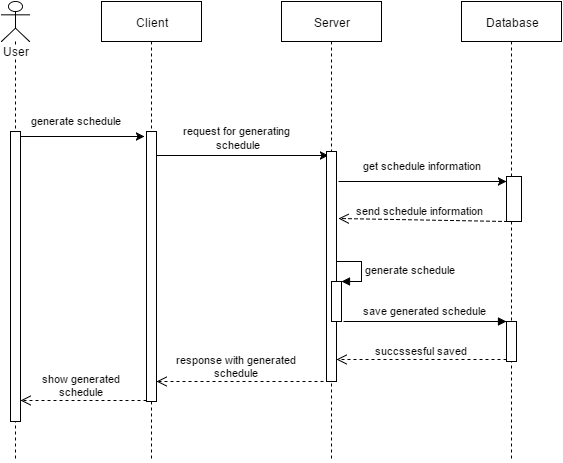

The diagram above was exported from draw.io. Its source (the exported page's mxGraphModel, read from the mxfile embedded in the PNG):
<mxGraphModel dx="1046" dy="505" grid="1" gridSize="10" guides="1" tooltips="1" connect="1" arrows="1" fold="1" page="1" pageScale="1" pageWidth="826" pageHeight="1169" background="#ffffff" math="0" shadow="0">
  <root>
    <mxCell id="0" />
    <mxCell id="1" parent="0" />
    <mxCell id="2" value="User" style="shape=umlLifeline;participant=umlActor;perimeter=lifelinePerimeter;whiteSpace=wrap;html=1;container=1;collapsible=0;recursiveResize=0;verticalAlign=top;spacingTop=36;labelBackgroundColor=#ffffff;outlineConnect=0;" parent="1" vertex="1">
      <mxGeometry x="110" y="40" width="28" height="460" as="geometry" />
    </mxCell>
    <mxCell id="13" value="" style="html=1;points=[];perimeter=orthogonalPerimeter;" parent="2" vertex="1">
      <mxGeometry x="9" y="130" width="10" height="290" as="geometry" />
    </mxCell>
    <mxCell id="5" value="Client" style="shape=umlLifeline;perimeter=lifelinePerimeter;whiteSpace=wrap;html=1;container=1;collapsible=0;recursiveResize=0;outlineConnect=0;" parent="1" vertex="1">
      <mxGeometry x="210" y="40" width="100" height="460" as="geometry" />
    </mxCell>
    <mxCell id="7" value="Server" style="html=1;points=[];perimeter=orthogonalPerimeter;shape=umlLifeline;participant=label;fontFamily=Helvetica;fontSize=12;fontColor=#000000;align=center;strokeColor=#000000;fillColor=#ffffff;" parent="1" vertex="1">
      <mxGeometry x="390" y="40" width="100" height="460" as="geometry" />
    </mxCell>
    <mxCell id="9" value="Database" style="shape=umlLifeline;perimeter=lifelinePerimeter;whiteSpace=wrap;html=1;container=1;collapsible=0;recursiveResize=0;outlineConnect=0;" parent="1" vertex="1">
      <mxGeometry x="570" y="40" width="100" height="460" as="geometry" />
    </mxCell>
    <mxCell id="29" value="" style="html=1;points=[];perimeter=orthogonalPerimeter;" parent="9" vertex="1">
      <mxGeometry x="45" y="175" width="15" height="45" as="geometry" />
    </mxCell>
    <mxCell id="36" value="" style="html=1;points=[];perimeter=orthogonalPerimeter;" parent="9" vertex="1">
      <mxGeometry x="45" y="320" width="10" height="40" as="geometry" />
    </mxCell>
    <mxCell id="24" value="" style="edgeStyle=none;rounded=0;html=1;jettySize=auto;orthogonalLoop=1;entryX=0.18;entryY=0.018;entryPerimeter=0;" parent="1" source="15" target="23" edge="1">
      <mxGeometry relative="1" as="geometry" />
    </mxCell>
    <mxCell id="15" value="" style="html=1;points=[];perimeter=orthogonalPerimeter;" parent="1" vertex="1">
      <mxGeometry x="255" y="170" width="10" height="270" as="geometry" />
    </mxCell>
    <mxCell id="30" value="" style="edgeStyle=none;rounded=0;html=1;jettySize=auto;orthogonalLoop=1;" parent="1" target="29" edge="1">
      <mxGeometry relative="1" as="geometry">
        <mxPoint x="447" y="220" as="sourcePoint" />
      </mxGeometry>
    </mxCell>
    <mxCell id="23" value="" style="html=1;points=[];perimeter=orthogonalPerimeter;" parent="1" vertex="1">
      <mxGeometry x="435" y="190" width="10" height="230" as="geometry" />
    </mxCell>
    <mxCell id="16" value="" style="edgeStyle=none;rounded=0;html=1;jettySize=auto;orthogonalLoop=1;entryX=-0.22;entryY=0.019;entryPerimeter=0;" parent="1" source="13" target="15" edge="1">
      <mxGeometry relative="1" as="geometry">
        <mxPoint x="253" y="150" as="targetPoint" />
      </mxGeometry>
    </mxCell>
    <mxCell id="17" value="&lt;font style=&quot;font-size: 11px&quot;&gt;generate schedule&lt;/font&gt;" style="text;html=1;resizable=0;points=[];autosize=1;align=left;verticalAlign=top;spacingTop=-4;" parent="1" vertex="1">
      <mxGeometry x="138" y="150" width="110" height="20" as="geometry" />
    </mxCell>
    <mxCell id="25" value="&lt;font style=&quot;font-size: 11px&quot;&gt;request for generating&lt;/font&gt;&lt;div style=&quot;text-align: center&quot;&gt;&lt;font style=&quot;font-size: 11px&quot;&gt;&amp;nbsp;schedule&lt;/font&gt;&lt;/div&gt;" style="text;html=1;resizable=0;points=[];autosize=1;align=left;verticalAlign=top;spacingTop=-4;" parent="1" vertex="1">
      <mxGeometry x="290" y="160" width="130" height="30" as="geometry" />
    </mxCell>
    <mxCell id="31" value="&lt;div style=&quot;text-align: center&quot;&gt;&lt;font style=&quot;font-size: 11px&quot;&gt;&lt;span&gt;get&lt;/span&gt;&lt;span&gt;&amp;nbsp;schedule&amp;nbsp;&lt;/span&gt;&lt;span&gt;information&lt;/span&gt;&lt;/font&gt;&lt;/div&gt;" style="text;html=1;resizable=0;points=[];autosize=1;align=left;verticalAlign=top;spacingTop=-4;" parent="1" vertex="1">
      <mxGeometry x="470" y="195" width="140" height="20" as="geometry" />
    </mxCell>
    <mxCell id="32" value="send schedule information" style="html=1;verticalAlign=bottom;endArrow=open;dashed=1;endSize=8;exitX=0.053;exitY=0.996;exitPerimeter=0;entryX=1.18;entryY=0.291;entryPerimeter=0;" parent="1" source="29" target="23" edge="1">
      <mxGeometry relative="1" as="geometry">
        <mxPoint x="590" y="300" as="sourcePoint" />
        <mxPoint x="447" y="280" as="targetPoint" />
      </mxGeometry>
    </mxCell>
    <mxCell id="33" value="" style="html=1;points=[];perimeter=orthogonalPerimeter;" parent="1" vertex="1">
      <mxGeometry x="440" y="320" width="10" height="40" as="geometry" />
    </mxCell>
    <mxCell id="34" value="generate schedule" style="edgeStyle=orthogonalEdgeStyle;html=1;align=left;spacingLeft=2;endArrow=block;rounded=0;entryX=1;entryY=0;" parent="1" target="33" edge="1">
      <mxGeometry relative="1" as="geometry">
        <mxPoint x="445" y="300" as="sourcePoint" />
        <Array as="points">
          <mxPoint x="470" y="300" />
        </Array>
      </mxGeometry>
    </mxCell>
    <mxCell id="35" value="" style="html=1;verticalAlign=bottom;endArrow=block;exitX=1.18;exitY=0.995;exitPerimeter=0;entryX=-0.02;entryY=-0.005;entryPerimeter=0;" parent="1" source="33" target="36" edge="1">
      <mxGeometry width="80" relative="1" as="geometry">
        <mxPoint x="490" y="360" as="sourcePoint" />
        <mxPoint x="590" y="360" as="targetPoint" />
      </mxGeometry>
    </mxCell>
    <mxCell id="37" value="&lt;div style=&quot;text-align: center&quot;&gt;&lt;span style=&quot;font-size: 11px&quot;&gt;save generated schedule&lt;/span&gt;&lt;/div&gt;" style="text;html=1;resizable=0;points=[];autosize=1;align=left;verticalAlign=top;spacingTop=-4;" parent="1" vertex="1">
      <mxGeometry x="470" y="340" width="140" height="20" as="geometry" />
    </mxCell>
    <mxCell id="38" value="succssesful saved" style="html=1;verticalAlign=bottom;endArrow=open;dashed=1;endSize=8;exitX=-0.02;exitY=0.945;exitPerimeter=0;" parent="1" source="36" target="23" edge="1">
      <mxGeometry relative="1" as="geometry">
        <mxPoint x="590" y="400" as="sourcePoint" />
        <mxPoint x="510" y="400" as="targetPoint" />
      </mxGeometry>
    </mxCell>
    <mxCell id="39" value="response with generated&lt;div&gt;schedule&lt;/div&gt;" style="html=1;verticalAlign=bottom;endArrow=open;dashed=1;endSize=8;exitX=-0.32;exitY=1.001;exitPerimeter=0;" parent="1" source="23" target="15" edge="1">
      <mxGeometry relative="1" as="geometry">
        <mxPoint x="420" y="360" as="sourcePoint" />
        <mxPoint x="310" y="360" as="targetPoint" />
      </mxGeometry>
    </mxCell>
    <mxCell id="40" value="show generated&lt;div&gt;schedule&lt;/div&gt;" style="html=1;verticalAlign=bottom;endArrow=open;dashed=1;endSize=8;exitX=-0.02;exitY=0.995;exitPerimeter=0;" parent="1" source="15" target="13" edge="1">
      <mxGeometry relative="1" as="geometry">
        <mxPoint x="230" y="390" as="sourcePoint" />
        <mxPoint x="140" y="390" as="targetPoint" />
      </mxGeometry>
    </mxCell>
  </root>
</mxGraphModel>